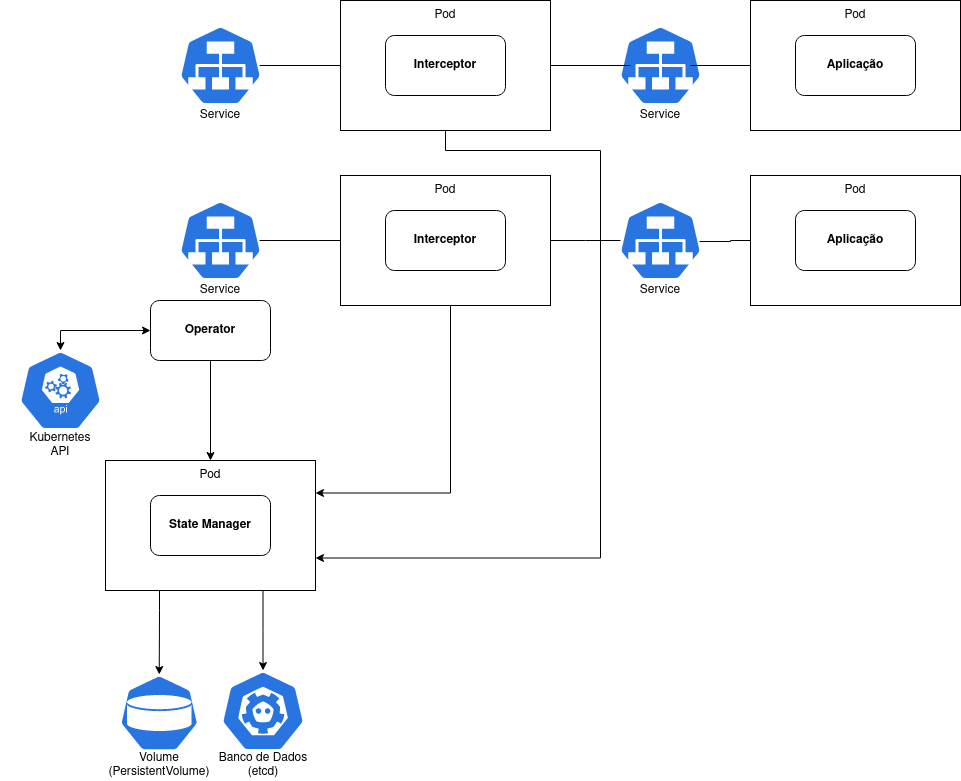

The diagram above was exported from draw.io. Its source (the exported page's mxGraphModel, read from the mxfile embedded in the PNG):
<mxGraphModel dx="1730" dy="1564" grid="1" gridSize="10" guides="1" tooltips="1" connect="1" arrows="1" fold="1" page="1" pageScale="1" pageWidth="850" pageHeight="1100" math="0" shadow="0">
  <root>
    <mxCell id="0" />
    <mxCell id="1" parent="0" />
    <mxCell id="qfu9EaLDCc_ii4MrNmyr-10" style="edgeStyle=orthogonalEdgeStyle;rounded=0;orthogonalLoop=1;jettySize=auto;html=1;entryX=0;entryY=0.5;entryDx=0;entryDy=0;startArrow=classic;startFill=1;exitX=0.5;exitY=0;exitDx=0;exitDy=0;exitPerimeter=0;" edge="1" parent="1" source="qfu9EaLDCc_ii4MrNmyr-1" target="qfu9EaLDCc_ii4MrNmyr-6">
      <mxGeometry relative="1" as="geometry" />
    </mxCell>
    <mxCell id="qfu9EaLDCc_ii4MrNmyr-1" value="" style="sketch=0;html=1;dashed=0;whitespace=wrap;fillColor=#2875E2;strokeColor=#ffffff;points=[[0.005,0.63,0],[0.1,0.2,0],[0.9,0.2,0],[0.5,0,0],[0.995,0.63,0],[0.72,0.99,0],[0.5,1,0],[0.28,0.99,0]];verticalLabelPosition=bottom;align=center;verticalAlign=top;shape=mxgraph.kubernetes.icon;prIcon=api" vertex="1" parent="1">
      <mxGeometry x="-50" y="240" width="120" height="80" as="geometry" />
    </mxCell>
    <mxCell id="qfu9EaLDCc_ii4MrNmyr-2" value="" style="sketch=0;html=1;dashed=0;whitespace=wrap;fillColor=#2875E2;strokeColor=#ffffff;points=[[0.005,0.63,0],[0.1,0.2,0],[0.9,0.2,0],[0.5,0,0],[0.995,0.63,0],[0.72,0.99,0],[0.5,1,0],[0.28,0.99,0]];verticalLabelPosition=bottom;align=center;verticalAlign=top;shape=mxgraph.kubernetes.icon;prIcon=etcd" vertex="1" parent="1">
      <mxGeometry x="160" y="560" width="105" height="81" as="geometry" />
    </mxCell>
    <mxCell id="qfu9EaLDCc_ii4MrNmyr-4" value="" style="sketch=0;html=1;dashed=0;whitespace=wrap;fillColor=#2875E2;strokeColor=#ffffff;points=[[0.005,0.63,0],[0.1,0.2,0],[0.9,0.2,0],[0.5,0,0],[0.995,0.63,0],[0.72,0.99,0],[0.5,1,0],[0.28,0.99,0]];verticalLabelPosition=bottom;align=center;verticalAlign=top;shape=mxgraph.kubernetes.icon;prIcon=pv" vertex="1" parent="1">
      <mxGeometry x="55" y="564" width="107.5" height="77" as="geometry" />
    </mxCell>
    <mxCell id="qfu9EaLDCc_ii4MrNmyr-32" style="edgeStyle=orthogonalEdgeStyle;rounded=0;orthogonalLoop=1;jettySize=auto;html=1;entryX=0.5;entryY=0;entryDx=0;entryDy=0;" edge="1" parent="1" source="qfu9EaLDCc_ii4MrNmyr-6" target="qfu9EaLDCc_ii4MrNmyr-31">
      <mxGeometry relative="1" as="geometry" />
    </mxCell>
    <mxCell id="qfu9EaLDCc_ii4MrNmyr-6" value="&lt;b&gt;Operator&lt;/b&gt;" style="rounded=1;whiteSpace=wrap;html=1;" vertex="1" parent="1">
      <mxGeometry x="100" y="190" width="120" height="60" as="geometry" />
    </mxCell>
    <mxCell id="qfu9EaLDCc_ii4MrNmyr-13" value="" style="sketch=0;html=1;dashed=0;whitespace=wrap;fillColor=#2875E2;strokeColor=#ffffff;points=[[0.005,0.63,0],[0.1,0.2,0],[0.9,0.2,0],[0.5,0,0],[0.995,0.63,0],[0.72,0.99,0],[0.5,1,0],[0.28,0.99,0]];verticalLabelPosition=bottom;align=center;verticalAlign=top;shape=mxgraph.kubernetes.icon;prIcon=svc" vertex="1" parent="1">
      <mxGeometry x="550" y="90" width="120" height="80" as="geometry" />
    </mxCell>
    <mxCell id="qfu9EaLDCc_ii4MrNmyr-46" style="edgeStyle=orthogonalEdgeStyle;rounded=0;orthogonalLoop=1;jettySize=auto;html=1;endArrow=none;endFill=0;" edge="1" parent="1" source="qfu9EaLDCc_ii4MrNmyr-15">
      <mxGeometry relative="1" as="geometry">
        <mxPoint x="570" y="130" as="targetPoint" />
      </mxGeometry>
    </mxCell>
    <mxCell id="qfu9EaLDCc_ii4MrNmyr-49" style="edgeStyle=orthogonalEdgeStyle;rounded=0;orthogonalLoop=1;jettySize=auto;html=1;entryX=0.808;entryY=0.5;entryDx=0;entryDy=0;entryPerimeter=0;endArrow=none;endFill=0;" edge="1" parent="1" source="qfu9EaLDCc_ii4MrNmyr-15" target="qfu9EaLDCc_ii4MrNmyr-27">
      <mxGeometry relative="1" as="geometry" />
    </mxCell>
    <mxCell id="qfu9EaLDCc_ii4MrNmyr-53" style="edgeStyle=orthogonalEdgeStyle;rounded=0;orthogonalLoop=1;jettySize=auto;html=1;entryX=1;entryY=0.25;entryDx=0;entryDy=0;" edge="1" parent="1" source="qfu9EaLDCc_ii4MrNmyr-15" target="qfu9EaLDCc_ii4MrNmyr-29">
      <mxGeometry relative="1" as="geometry">
        <Array as="points">
          <mxPoint x="400" y="383" />
        </Array>
      </mxGeometry>
    </mxCell>
    <mxCell id="qfu9EaLDCc_ii4MrNmyr-15" value="" style="rounded=0;whiteSpace=wrap;html=1;" vertex="1" parent="1">
      <mxGeometry x="290" y="65" width="210" height="130" as="geometry" />
    </mxCell>
    <mxCell id="qfu9EaLDCc_ii4MrNmyr-8" value="&lt;b&gt;Interceptor&lt;/b&gt;" style="rounded=1;whiteSpace=wrap;html=1;" vertex="1" parent="1">
      <mxGeometry x="335" y="100" width="120" height="60" as="geometry" />
    </mxCell>
    <mxCell id="qfu9EaLDCc_ii4MrNmyr-16" value="Pod" style="text;html=1;strokeColor=none;fillColor=none;align=center;verticalAlign=middle;whiteSpace=wrap;rounded=0;" vertex="1" parent="1">
      <mxGeometry x="365" y="65" width="60" height="30" as="geometry" />
    </mxCell>
    <mxCell id="qfu9EaLDCc_ii4MrNmyr-48" style="edgeStyle=orthogonalEdgeStyle;rounded=0;orthogonalLoop=1;jettySize=auto;html=1;entryX=0.825;entryY=0.513;entryDx=0;entryDy=0;entryPerimeter=0;endArrow=none;endFill=0;" edge="1" parent="1" source="qfu9EaLDCc_ii4MrNmyr-17" target="qfu9EaLDCc_ii4MrNmyr-13">
      <mxGeometry relative="1" as="geometry" />
    </mxCell>
    <mxCell id="qfu9EaLDCc_ii4MrNmyr-17" value="" style="rounded=0;whiteSpace=wrap;html=1;" vertex="1" parent="1">
      <mxGeometry x="700" y="65" width="210" height="130" as="geometry" />
    </mxCell>
    <mxCell id="qfu9EaLDCc_ii4MrNmyr-18" value="&lt;b&gt;Aplicação&lt;/b&gt;" style="rounded=1;whiteSpace=wrap;html=1;" vertex="1" parent="1">
      <mxGeometry x="745" y="100" width="120" height="60" as="geometry" />
    </mxCell>
    <mxCell id="qfu9EaLDCc_ii4MrNmyr-19" value="Pod" style="text;html=1;strokeColor=none;fillColor=none;align=center;verticalAlign=middle;whiteSpace=wrap;rounded=0;" vertex="1" parent="1">
      <mxGeometry x="775" y="65" width="60" height="30" as="geometry" />
    </mxCell>
    <mxCell id="qfu9EaLDCc_ii4MrNmyr-20" value="" style="sketch=0;html=1;dashed=0;whitespace=wrap;fillColor=#2875E2;strokeColor=#ffffff;points=[[0.005,0.63,0],[0.1,0.2,0],[0.9,0.2,0],[0.5,0,0],[0.995,0.63,0],[0.72,0.99,0],[0.5,1,0],[0.28,0.99,0]];verticalLabelPosition=bottom;align=center;verticalAlign=top;shape=mxgraph.kubernetes.icon;prIcon=svc" vertex="1" parent="1">
      <mxGeometry x="550" y="-85" width="120" height="80" as="geometry" />
    </mxCell>
    <mxCell id="qfu9EaLDCc_ii4MrNmyr-50" style="edgeStyle=orthogonalEdgeStyle;rounded=0;orthogonalLoop=1;jettySize=auto;html=1;entryX=0.808;entryY=0.5;entryDx=0;entryDy=0;entryPerimeter=0;endArrow=none;endFill=0;" edge="1" parent="1" source="qfu9EaLDCc_ii4MrNmyr-21" target="qfu9EaLDCc_ii4MrNmyr-28">
      <mxGeometry relative="1" as="geometry" />
    </mxCell>
    <mxCell id="qfu9EaLDCc_ii4MrNmyr-51" style="edgeStyle=orthogonalEdgeStyle;rounded=0;orthogonalLoop=1;jettySize=auto;html=1;entryX=0.25;entryY=0.5;entryDx=0;entryDy=0;entryPerimeter=0;endArrow=none;endFill=0;" edge="1" parent="1" source="qfu9EaLDCc_ii4MrNmyr-21" target="qfu9EaLDCc_ii4MrNmyr-20">
      <mxGeometry relative="1" as="geometry" />
    </mxCell>
    <mxCell id="qfu9EaLDCc_ii4MrNmyr-54" style="edgeStyle=orthogonalEdgeStyle;rounded=0;orthogonalLoop=1;jettySize=auto;html=1;entryX=1;entryY=0.75;entryDx=0;entryDy=0;" edge="1" parent="1" source="qfu9EaLDCc_ii4MrNmyr-21" target="qfu9EaLDCc_ii4MrNmyr-29">
      <mxGeometry relative="1" as="geometry">
        <mxPoint x="395" y="240" as="targetPoint" />
        <Array as="points">
          <mxPoint x="395" y="40" />
          <mxPoint x="550" y="40" />
          <mxPoint x="550" y="448" />
        </Array>
      </mxGeometry>
    </mxCell>
    <mxCell id="qfu9EaLDCc_ii4MrNmyr-21" value="" style="rounded=0;whiteSpace=wrap;html=1;" vertex="1" parent="1">
      <mxGeometry x="290" y="-110" width="210" height="130" as="geometry" />
    </mxCell>
    <mxCell id="qfu9EaLDCc_ii4MrNmyr-22" value="&lt;b&gt;Interceptor&lt;/b&gt;" style="rounded=1;whiteSpace=wrap;html=1;" vertex="1" parent="1">
      <mxGeometry x="335" y="-75" width="120" height="60" as="geometry" />
    </mxCell>
    <mxCell id="qfu9EaLDCc_ii4MrNmyr-23" value="Pod" style="text;html=1;strokeColor=none;fillColor=none;align=center;verticalAlign=middle;whiteSpace=wrap;rounded=0;" vertex="1" parent="1">
      <mxGeometry x="365" y="-110" width="60" height="30" as="geometry" />
    </mxCell>
    <mxCell id="qfu9EaLDCc_ii4MrNmyr-52" style="edgeStyle=orthogonalEdgeStyle;rounded=0;orthogonalLoop=1;jettySize=auto;html=1;entryX=0.75;entryY=0.5;entryDx=0;entryDy=0;entryPerimeter=0;endArrow=none;endFill=0;" edge="1" parent="1" source="qfu9EaLDCc_ii4MrNmyr-24" target="qfu9EaLDCc_ii4MrNmyr-20">
      <mxGeometry relative="1" as="geometry" />
    </mxCell>
    <mxCell id="qfu9EaLDCc_ii4MrNmyr-24" value="" style="rounded=0;whiteSpace=wrap;html=1;" vertex="1" parent="1">
      <mxGeometry x="700" y="-110" width="210" height="130" as="geometry" />
    </mxCell>
    <mxCell id="qfu9EaLDCc_ii4MrNmyr-25" value="&lt;b&gt;Aplicação&lt;/b&gt;" style="rounded=1;whiteSpace=wrap;html=1;" vertex="1" parent="1">
      <mxGeometry x="745" y="-75" width="120" height="60" as="geometry" />
    </mxCell>
    <mxCell id="qfu9EaLDCc_ii4MrNmyr-26" value="Pod" style="text;html=1;strokeColor=none;fillColor=none;align=center;verticalAlign=middle;whiteSpace=wrap;rounded=0;" vertex="1" parent="1">
      <mxGeometry x="775" y="-110" width="60" height="30" as="geometry" />
    </mxCell>
    <mxCell id="qfu9EaLDCc_ii4MrNmyr-27" value="" style="sketch=0;html=1;dashed=0;whitespace=wrap;fillColor=#2875E2;strokeColor=#ffffff;points=[[0.005,0.63,0],[0.1,0.2,0],[0.9,0.2,0],[0.5,0,0],[0.995,0.63,0],[0.72,0.99,0],[0.5,1,0],[0.28,0.99,0]];verticalLabelPosition=bottom;align=center;verticalAlign=top;shape=mxgraph.kubernetes.icon;prIcon=svc" vertex="1" parent="1">
      <mxGeometry x="110" y="90" width="120" height="80" as="geometry" />
    </mxCell>
    <mxCell id="qfu9EaLDCc_ii4MrNmyr-28" value="" style="sketch=0;html=1;dashed=0;whitespace=wrap;fillColor=#2875E2;strokeColor=#ffffff;points=[[0.005,0.63,0],[0.1,0.2,0],[0.9,0.2,0],[0.5,0,0],[0.995,0.63,0],[0.72,0.99,0],[0.5,1,0],[0.28,0.99,0]];verticalLabelPosition=bottom;align=center;verticalAlign=top;shape=mxgraph.kubernetes.icon;prIcon=svc" vertex="1" parent="1">
      <mxGeometry x="110" y="-85" width="120" height="80" as="geometry" />
    </mxCell>
    <mxCell id="qfu9EaLDCc_ii4MrNmyr-35" style="edgeStyle=orthogonalEdgeStyle;rounded=0;orthogonalLoop=1;jettySize=auto;html=1;entryX=0.5;entryY=0;entryDx=0;entryDy=0;entryPerimeter=0;" edge="1" parent="1" source="qfu9EaLDCc_ii4MrNmyr-29" target="qfu9EaLDCc_ii4MrNmyr-4">
      <mxGeometry relative="1" as="geometry">
        <Array as="points">
          <mxPoint x="109" y="500" />
          <mxPoint x="109" y="500" />
        </Array>
      </mxGeometry>
    </mxCell>
    <mxCell id="qfu9EaLDCc_ii4MrNmyr-36" style="edgeStyle=orthogonalEdgeStyle;rounded=0;orthogonalLoop=1;jettySize=auto;html=1;entryX=0.5;entryY=0;entryDx=0;entryDy=0;entryPerimeter=0;" edge="1" parent="1" source="qfu9EaLDCc_ii4MrNmyr-29" target="qfu9EaLDCc_ii4MrNmyr-2">
      <mxGeometry relative="1" as="geometry">
        <Array as="points">
          <mxPoint x="213" y="520" />
        </Array>
      </mxGeometry>
    </mxCell>
    <mxCell id="qfu9EaLDCc_ii4MrNmyr-29" value="" style="rounded=0;whiteSpace=wrap;html=1;" vertex="1" parent="1">
      <mxGeometry x="55" y="350" width="210" height="130" as="geometry" />
    </mxCell>
    <mxCell id="qfu9EaLDCc_ii4MrNmyr-30" value="&lt;b&gt;State Manager&lt;br&gt;&lt;/b&gt;" style="rounded=1;whiteSpace=wrap;html=1;" vertex="1" parent="1">
      <mxGeometry x="100" y="385" width="120" height="60" as="geometry" />
    </mxCell>
    <mxCell id="qfu9EaLDCc_ii4MrNmyr-31" value="Pod" style="text;html=1;strokeColor=none;fillColor=none;align=center;verticalAlign=middle;whiteSpace=wrap;rounded=0;" vertex="1" parent="1">
      <mxGeometry x="130" y="350" width="60" height="30" as="geometry" />
    </mxCell>
    <mxCell id="qfu9EaLDCc_ii4MrNmyr-33" value="&lt;div align=&quot;center&quot;&gt;Volume&lt;br&gt;(PersistentVolume)&lt;br&gt;&lt;/div&gt;" style="text;html=1;strokeColor=none;fillColor=none;align=center;verticalAlign=middle;whiteSpace=wrap;rounded=0;" vertex="1" parent="1">
      <mxGeometry x="78.75" y="640" width="60" height="30" as="geometry" />
    </mxCell>
    <mxCell id="qfu9EaLDCc_ii4MrNmyr-34" value="Banco de Dados&lt;br&gt;(etcd)" style="text;html=1;strokeColor=none;fillColor=none;align=center;verticalAlign=middle;whiteSpace=wrap;rounded=0;" vertex="1" parent="1">
      <mxGeometry x="163.75" y="640" width="97.5" height="30" as="geometry" />
    </mxCell>
    <mxCell id="qfu9EaLDCc_ii4MrNmyr-37" value="Kubernetes API" style="text;html=1;strokeColor=none;fillColor=none;align=center;verticalAlign=middle;whiteSpace=wrap;rounded=0;" vertex="1" parent="1">
      <mxGeometry x="-20" y="320" width="60" height="30" as="geometry" />
    </mxCell>
    <mxCell id="qfu9EaLDCc_ii4MrNmyr-40" value="Service" style="text;html=1;strokeColor=none;fillColor=none;align=center;verticalAlign=middle;whiteSpace=wrap;rounded=0;" vertex="1" parent="1">
      <mxGeometry x="140" y="165" width="60" height="30" as="geometry" />
    </mxCell>
    <mxCell id="qfu9EaLDCc_ii4MrNmyr-41" value="Service" style="text;html=1;strokeColor=none;fillColor=none;align=center;verticalAlign=middle;whiteSpace=wrap;rounded=0;" vertex="1" parent="1">
      <mxGeometry x="140" y="-10" width="60" height="30" as="geometry" />
    </mxCell>
    <mxCell id="qfu9EaLDCc_ii4MrNmyr-42" value="Service" style="text;html=1;strokeColor=none;fillColor=none;align=center;verticalAlign=middle;whiteSpace=wrap;rounded=0;" vertex="1" parent="1">
      <mxGeometry x="580" y="-10" width="60" height="30" as="geometry" />
    </mxCell>
    <mxCell id="qfu9EaLDCc_ii4MrNmyr-43" value="Service" style="text;html=1;strokeColor=none;fillColor=none;align=center;verticalAlign=middle;whiteSpace=wrap;rounded=0;" vertex="1" parent="1">
      <mxGeometry x="580" y="165" width="60" height="30" as="geometry" />
    </mxCell>
  </root>
</mxGraphModel>